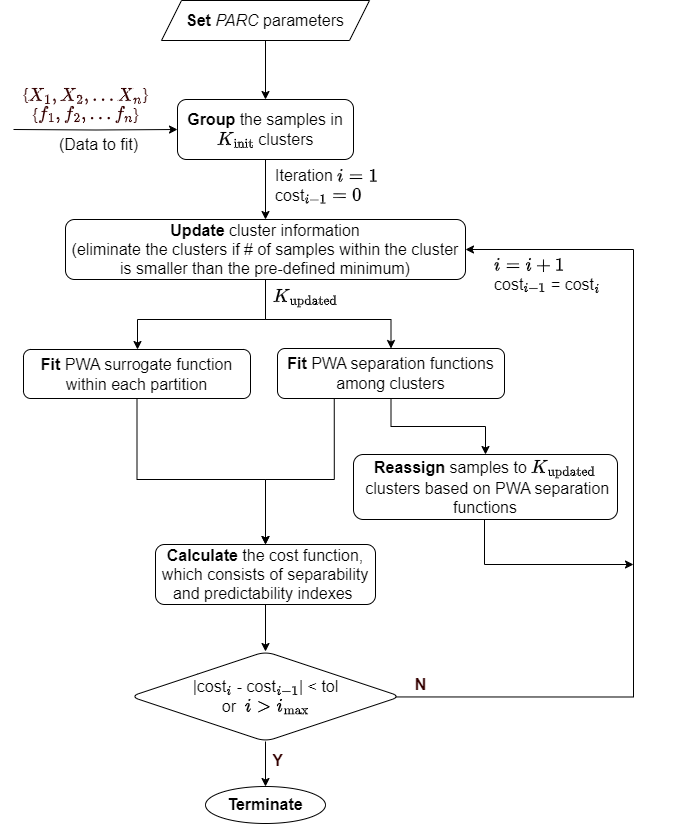

The diagram above was exported from draw.io. Its source (the exported page's mxGraphModel, read from the mxfile embedded in the PNG):
<mxGraphModel dx="958" dy="516" grid="1" gridSize="10" guides="1" tooltips="1" connect="1" arrows="1" fold="1" page="1" pageScale="1" pageWidth="827" pageHeight="1169" math="1" shadow="0">
  <root>
    <mxCell id="0" />
    <mxCell id="1" parent="0" />
    <mxCell id="2" value="" style="edgeStyle=orthogonalEdgeStyle;rounded=0;orthogonalLoop=1;jettySize=auto;html=1;fontSize=16;" edge="1" source="3" target="6" parent="1">
      <mxGeometry relative="1" as="geometry" />
    </mxCell>
    <mxCell id="3" value="&lt;font style=&quot;font-size: 16px;&quot;&gt;&lt;b style=&quot;font-size: 16px;&quot;&gt;Set &lt;/b&gt;&lt;i style=&quot;font-size: 16px;&quot;&gt;PARC&lt;/i&gt;&amp;nbsp;parameters&lt;br style=&quot;font-size: 16px;&quot;&gt;&lt;/font&gt;" style="shape=parallelogram;perimeter=parallelogramPerimeter;whiteSpace=wrap;html=1;fixedSize=1;fontSize=16;" vertex="1" parent="1">
      <mxGeometry x="298" y="81" width="208" height="40" as="geometry" />
    </mxCell>
    <mxCell id="4" style="edgeStyle=orthogonalEdgeStyle;rounded=0;orthogonalLoop=1;jettySize=auto;html=1;entryX=0;entryY=0.5;entryDx=0;entryDy=0;fontSize=16;" edge="1" target="6" parent="1">
      <mxGeometry relative="1" as="geometry">
        <mxPoint x="240" y="230" as="targetPoint" />
        <mxPoint x="150" y="210" as="sourcePoint" />
      </mxGeometry>
    </mxCell>
    <mxCell id="5" value="" style="edgeStyle=orthogonalEdgeStyle;rounded=0;orthogonalLoop=1;jettySize=auto;html=1;entryX=0.5;entryY=0;entryDx=0;entryDy=0;fontSize=16;" edge="1" source="6" target="22" parent="1">
      <mxGeometry relative="1" as="geometry">
        <mxPoint x="400" y="300" as="targetPoint" />
      </mxGeometry>
    </mxCell>
    <mxCell id="6" value="&lt;b style=&quot;font-size: 16px;&quot;&gt;Group&amp;nbsp;&lt;/b&gt;the samples in \(K_{\rm init}\) clusters" style="rounded=1;whiteSpace=wrap;html=1;fontSize=16;" vertex="1" parent="1">
      <mxGeometry x="314" y="180" width="176" height="60" as="geometry" />
    </mxCell>
    <mxCell id="7" value="&lt;font style=&quot;font-size: 16px;&quot;&gt;{\(X_1, X_2, ...X_n\)}&lt;br style=&quot;font-size: 16px;&quot;&gt;{\(f_1, f_2, ...f_n\)}&lt;/font&gt;" style="text;html=1;align=center;verticalAlign=middle;resizable=0;points=[];autosize=1;strokeColor=none;fillColor=none;fontSize=16;fontColor=#330000;" vertex="1" parent="1">
      <mxGeometry x="137" y="160" width="170" height="50" as="geometry" />
    </mxCell>
    <mxCell id="8" value="(Data to fit)" style="text;html=1;align=center;verticalAlign=middle;resizable=0;points=[];autosize=1;strokeColor=none;fillColor=none;fontSize=16;" vertex="1" parent="1">
      <mxGeometry x="185" y="210" width="100" height="30" as="geometry" />
    </mxCell>
    <mxCell id="9" value="" style="edgeStyle=orthogonalEdgeStyle;rounded=0;orthogonalLoop=1;jettySize=auto;html=1;exitX=0.5;exitY=1;exitDx=0;exitDy=0;fontSize=16;" edge="1" source="20" target="15" parent="1">
      <mxGeometry relative="1" as="geometry">
        <mxPoint x="400" y="600" as="sourcePoint" />
        <Array as="points">
          <mxPoint x="274" y="560" />
          <mxPoint x="402" y="560" />
        </Array>
      </mxGeometry>
    </mxCell>
    <mxCell id="10" value="" style="edgeStyle=orthogonalEdgeStyle;rounded=0;orthogonalLoop=1;jettySize=auto;html=1;fontSize=16;exitX=0.5;exitY=1;exitDx=0;exitDy=0;" edge="1" source="22" target="20" parent="1">
      <mxGeometry relative="1" as="geometry">
        <mxPoint x="400" y="410" as="sourcePoint" />
        <Array as="points">
          <mxPoint x="402" y="400" />
          <mxPoint x="274" y="400" />
        </Array>
      </mxGeometry>
    </mxCell>
    <mxCell id="11" value="" style="edgeStyle=orthogonalEdgeStyle;rounded=0;orthogonalLoop=1;jettySize=auto;html=1;" edge="1" source="13" target="25" parent="1">
      <mxGeometry relative="1" as="geometry" />
    </mxCell>
    <mxCell id="12" style="edgeStyle=orthogonalEdgeStyle;rounded=0;orthogonalLoop=1;jettySize=auto;html=1;exitX=0.25;exitY=1;exitDx=0;exitDy=0;entryX=0.5;entryY=0;entryDx=0;entryDy=0;" edge="1" source="13" target="15" parent="1">
      <mxGeometry relative="1" as="geometry">
        <Array as="points">
          <mxPoint x="471" y="560" />
          <mxPoint x="402" y="560" />
        </Array>
      </mxGeometry>
    </mxCell>
    <mxCell id="13" value="&lt;b style=&quot;border-color: var(--border-color);&quot;&gt;Fit&lt;/b&gt;&amp;nbsp;PWA separation functions among clusters&lt;b style=&quot;font-size: 16px;&quot;&gt;&lt;br&gt;&lt;/b&gt;" style="whiteSpace=wrap;html=1;fontSize=16;rounded=1;" vertex="1" parent="1">
      <mxGeometry x="414" y="429" width="227" height="50" as="geometry" />
    </mxCell>
    <mxCell id="14" value="" style="edgeStyle=orthogonalEdgeStyle;rounded=0;orthogonalLoop=1;jettySize=auto;html=1;fontSize=16;entryX=0.5;entryY=0;entryDx=0;entryDy=0;" edge="1" source="15" target="18" parent="1">
      <mxGeometry relative="1" as="geometry">
        <mxPoint x="402.0999999999999" y="745.0332717190388" as="targetPoint" />
      </mxGeometry>
    </mxCell>
    <mxCell id="15" value="&lt;b style=&quot;font-size: 16px;&quot;&gt;Calculate&lt;/b&gt; the cost function, which consists of separability and predictability indexes&amp;nbsp;" style="whiteSpace=wrap;html=1;fontSize=16;rounded=1;" vertex="1" parent="1">
      <mxGeometry x="292" y="625" width="220" height="60" as="geometry" />
    </mxCell>
    <mxCell id="16" style="edgeStyle=orthogonalEdgeStyle;rounded=0;orthogonalLoop=1;jettySize=auto;html=1;exitX=0.5;exitY=1;exitDx=0;exitDy=0;entryX=0.5;entryY=0;entryDx=0;entryDy=0;" edge="1" source="18" target="26" parent="1">
      <mxGeometry relative="1" as="geometry">
        <mxPoint x="402" y="835" as="sourcePoint" />
      </mxGeometry>
    </mxCell>
    <mxCell id="17" style="edgeStyle=orthogonalEdgeStyle;rounded=0;orthogonalLoop=1;jettySize=auto;html=1;exitX=0.959;exitY=0.505;exitDx=0;exitDy=0;entryX=1;entryY=0.5;entryDx=0;entryDy=0;exitPerimeter=0;" edge="1" source="18" target="22" parent="1">
      <mxGeometry relative="1" as="geometry">
        <mxPoint x="607.5" y="337" as="targetPoint" />
        <mxPoint x="530" y="826" as="sourcePoint" />
        <Array as="points">
          <mxPoint x="770" y="778" />
          <mxPoint x="770" y="330" />
        </Array>
      </mxGeometry>
    </mxCell>
    <mxCell id="18" value="|cost\(_{i}\) - cost\(_{i-1}\)| &amp;lt; tol&lt;br style=&quot;font-size: 16px;&quot;&gt;or&amp;nbsp; \(i &amp;gt;i_{\rm max}\)" style="rhombus;whiteSpace=wrap;html=1;fontSize=16;rounded=1;" vertex="1" parent="1">
      <mxGeometry x="266.75" y="732" width="270.5" height="90" as="geometry" />
    </mxCell>
    <mxCell id="19" value="Iteration \(i = 1\)&lt;br style=&quot;font-size: 16px;&quot;&gt;cost\(_{i-1} = 0\)&amp;nbsp;" style="text;html=1;align=left;verticalAlign=middle;resizable=0;points=[];autosize=1;strokeColor=none;fillColor=none;fontSize=16;" vertex="1" parent="1">
      <mxGeometry x="410" y="241" width="140" height="50" as="geometry" />
    </mxCell>
    <mxCell id="20" value="&lt;b style=&quot;border-color: var(--border-color);&quot;&gt;Fit&lt;/b&gt;&amp;nbsp;PWA surrogate function within each partition" style="whiteSpace=wrap;html=1;fontSize=16;rounded=1;" vertex="1" parent="1">
      <mxGeometry x="160" y="430" width="227" height="49" as="geometry" />
    </mxCell>
    <mxCell id="21" style="edgeStyle=orthogonalEdgeStyle;rounded=0;orthogonalLoop=1;jettySize=auto;html=1;entryX=0.5;entryY=0;entryDx=0;entryDy=0;fontSize=16;" edge="1" source="22" target="13" parent="1">
      <mxGeometry relative="1" as="geometry">
        <Array as="points">
          <mxPoint x="402" y="400" />
          <mxPoint x="528" y="400" />
        </Array>
      </mxGeometry>
    </mxCell>
    <mxCell id="22" value="&lt;b style=&quot;font-size: 16px;&quot;&gt;Update &lt;/b&gt;cluster information&lt;br style=&quot;font-size: 16px;&quot;&gt;(eliminate the clusters if # of samples within the cluster is smaller than the pre-defined minimum)" style="rounded=1;whiteSpace=wrap;html=1;fontSize=16;align=center;" vertex="1" parent="1">
      <mxGeometry x="202" y="300" width="400" height="60" as="geometry" />
    </mxCell>
    <mxCell id="23" value="\(K_{\rm updated}\)" style="text;html=1;align=center;verticalAlign=middle;resizable=0;points=[];autosize=1;strokeColor=none;fillColor=none;fontSize=16;" vertex="1" parent="1">
      <mxGeometry x="362" y="362" width="160" height="30" as="geometry" />
    </mxCell>
    <mxCell id="24" style="edgeStyle=orthogonalEdgeStyle;rounded=0;orthogonalLoop=1;jettySize=auto;html=1;exitX=0.5;exitY=1;exitDx=0;exitDy=0;" edge="1" parent="1">
      <mxGeometry relative="1" as="geometry">
        <mxPoint x="770" y="645" as="targetPoint" />
        <mxPoint x="621" y="550" as="sourcePoint" />
        <Array as="points">
          <mxPoint x="621" y="645" />
        </Array>
      </mxGeometry>
    </mxCell>
    <mxCell id="25" value="&lt;b&gt;Reassign&lt;/b&gt; samples to&amp;nbsp;&lt;span style=&quot;text-wrap: nowrap;&quot;&gt;\(K_{\rm updated}\)&lt;/span&gt;&lt;br&gt;&amp;nbsp;clusters based on PWA separation functions" style="whiteSpace=wrap;html=1;fontSize=16;rounded=1;" vertex="1" parent="1">
      <mxGeometry x="490" y="535" width="264" height="65" as="geometry" />
    </mxCell>
    <mxCell id="26" value="Terminate" style="ellipse;whiteSpace=wrap;html=1;fontSize=16;fontStyle=1" vertex="1" parent="1">
      <mxGeometry x="342" y="867.0045205479452" width="120" height="36.986301369863014" as="geometry" />
    </mxCell>
    <mxCell id="27" value="&lt;b style=&quot;font-size: 16px;&quot;&gt;&lt;font style=&quot;font-size: 16px;&quot;&gt;Y&lt;/font&gt;&lt;/b&gt;" style="text;html=1;align=center;verticalAlign=middle;resizable=0;points=[];autosize=1;strokeColor=none;fillColor=none;rotation=0;fontSize=16;fontColor=#330000;" vertex="1" parent="1">
      <mxGeometry x="399.0028571428571" y="825.9993150684932" width="30" height="30" as="geometry" />
    </mxCell>
    <mxCell id="28" value="&lt;b style=&quot;font-size: 16px;&quot;&gt;&lt;font color=&quot;#330000&quot; style=&quot;font-size: 16px;&quot;&gt;N&lt;/font&gt;&lt;/b&gt;" style="text;html=1;align=center;verticalAlign=middle;resizable=0;points=[];autosize=1;strokeColor=none;fillColor=none;rotation=0;fontSize=16;" vertex="1" parent="1">
      <mxGeometry x="537.2528571428571" y="749.9993150684932" width="40" height="30" as="geometry" />
    </mxCell>
    <mxCell id="29" value="\(i = i +1\)&lt;br style=&quot;font-size: 16px;&quot;&gt;cost\(_{i-1}\) = cost\(_{i}\)&amp;nbsp;" style="text;html=1;align=left;verticalAlign=middle;resizable=0;points=[];autosize=1;strokeColor=none;fillColor=none;fontSize=16;" vertex="1" parent="1">
      <mxGeometry x="629" y="330" width="200" height="50" as="geometry" />
    </mxCell>
  </root>
</mxGraphModel>